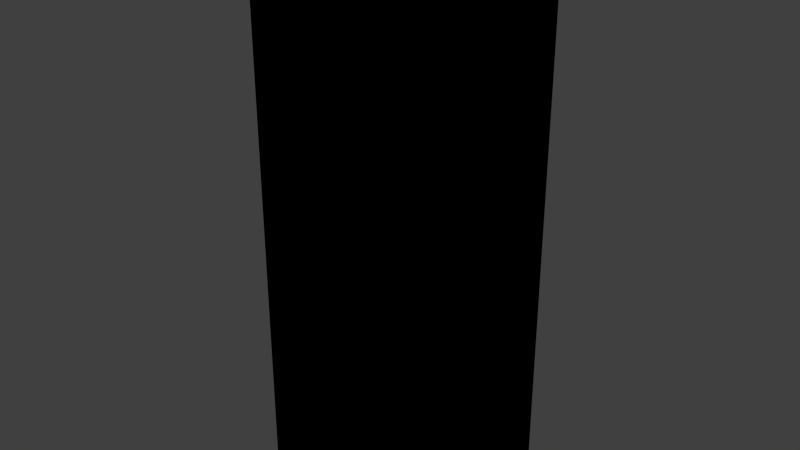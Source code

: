 # Source: panel_electrical_closed.blend  (saved by Blender 2.81.16; exported with 4.5.12 LTS)
import bpy
from mathutils import Matrix  # noqa: F401  (used for matrix-valued properties, if any)

bpy.ops.wm.read_factory_settings(use_empty=True)
scene = bpy.context.scene
scene.name = 'Scene'

# ---- collections
col_collection_1 = bpy.data.collections.new('Collection 1'); scene.collection.children.link(col_collection_1)

# ---- images (referenced by path relative to the original .blend; pixels are not part of the script)
import os
ASSET_DIR = os.environ.get("B2B_ASSET_DIR", "")  # directory of the original .blend (textures are referenced by path, not embedded)
HERE = os.path.dirname(os.path.abspath(__file__))  # packed textures are extracted next to this script under _unpacked/

def load_image(name, relpath, width, height, colorspace="sRGB"):
    """Load a texture the original file referenced (path relative to the .blend, or extracted next to this script)."""
    p = next((c for c in (os.path.join(HERE, relpath), os.path.join(ASSET_DIR, relpath)) if relpath and os.path.exists(c)), "")
    if p:
        img = bpy.data.images.load(p, check_existing=True)
        img.name = name
    else:  # same state as the original file: an image datablock whose file is absent (Cycles renders it pink)
        img = bpy.data.images.new(name, width, height)
        img.source = "FILE"
        img.filepath = "//" + (relpath or name)
    img.colorspace_settings.name = colorspace
    return img
img_electrical_panel_outside_misc_png = load_image('electrical_panel_outside_misc.png', 'Materials/electrical_panel_outside_misc.png', 1024, 1024, 'sRGB')
img_electrical_panel_outside_png = load_image('electrical_panel_outside.png', 'Materials/electrical_panel_outside.png', 1024, 1024, 'sRGB')

# ---- materials (node trees are filled in below, after node groups)
mat_electrical_panel = bpy.data.materials.new('Electrical_Panel')
mat_electrical_panel.alpha_threshold = 0.0
mat_electrical_panel.use_transparent_shadow = False
mat_electrical_panel.roughness = 0.5
mat_electrical_panel.line_color = (0.0, 0.0, 0.0, 1.0)
mat_electrical_panel_door_b = bpy.data.materials.new('Electrical_Panel_Door_B')
mat_electrical_panel_door_b.alpha_threshold = 0.0
mat_electrical_panel_door_b.use_transparent_shadow = False
mat_electrical_panel_door_b.roughness = 0.5
mat_electrical_panel_door_b.line_color = (0.0, 0.0, 0.0, 1.0)

# ---- material node trees
mat_electrical_panel.use_nodes = True; mat_electrical_panel.node_tree.nodes.clear()
_N = mat_electrical_panel.node_tree.nodes; _L = mat_electrical_panel.node_tree.links
n0 = _N.new('ShaderNodeOutputMaterial'); n0.name = 'Material Output'; n0.location = (300, 300)
n1 = _N.new('ShaderNodeTexImage'); n1.name = 'Image Texture'; n1.location = (2, 337)
n1.image = img_electrical_panel_outside_misc_png
n1.interpolation = 'Closest'
n0.is_active_output = True
mat_electrical_panel_door_b.use_nodes = True; mat_electrical_panel_door_b.node_tree.nodes.clear()
_N = mat_electrical_panel_door_b.node_tree.nodes; _L = mat_electrical_panel_door_b.node_tree.links
n0 = _N.new('ShaderNodeOutputMaterial'); n0.name = 'Material Output'; n0.location = (300, 300)
n1 = _N.new('ShaderNodeTexImage'); n1.name = 'Image Texture'; n1.location = (1, 355)
n1.image = img_electrical_panel_outside_png
n1.interpolation = 'Closest'
n0.is_active_output = True

# ---- world
world_world = bpy.data.worlds.new('World'); scene.world = world_world
world_world.color = (0.05088, 0.05088, 0.05088)
world_world.use_sun_shadow = False
world_world.sun_shadow_jitter_overblur = 0.0
world_world.cycles.sampling_method = 'MANUAL'
world_world.cycles.sample_map_resolution = 256

# ---- meshes
me_cube = bpy.data.meshes.new('Cube')
me_cube.from_pydata([(0.09144, 0.04064, -0.2286), (0.09144, -0.06096, -0.2286), (-0.09144, -0.06096, -0.2286), (-0.09144, 0.04064, -0.2286), (0.09144, 0.04064, 0.2286), (0.09144, -0.06096, 0.2286), (-0.09144, -0.06096, 0.2286), (-0.09144, 0.04064, 0.2286)], [], [(0, 1, 2, 3), (4, 7, 6, 5), (0, 4, 5, 1), (2, 6, 7, 3), (4, 0, 3, 7)])
_uv = me_cube.uv_layers.new(name='UVMap')
_uv.uv.foreach_set('vector', [0.5606, 0.7306, 0.5606, 0.6399, 0.1603, 0.6399, 0.1603, 0.7306, 0.5606, 0.6142, 0.1603, 0.6142, 0.1603, 0.5235, 0.5606, 0.5235, 0.6562, 0.509, 0.6562, 0.9713, 0.9082, 0.9713, 0.9082, 0.509, 0.9082, 0.03225, 0.9082, 0.4945, 0.6562, 0.4945, 0.6562, 0.03225, 0.5929, 0.4981, 0.5929, 0.03221, 0.1358, 0.03221, 0.1358, 0.4981])
me_cube.materials.append(mat_electrical_panel)
me_cube.use_remesh_preserve_volume = False
me_cube.use_remesh_preserve_attributes = False
me_cube.use_mirror_vertex_groups = False
me_cube.update()
me_cube_002 = bpy.data.meshes.new('Cube.002')
me_cube_002.from_pydata([(0.09144, -0.003939, -0.2286), (-0.09144, -0.003939, -0.2286), (0.09144, -0.003939, 0.2286), (-0.09144, -0.003939, 0.2286)], [], [(1, 3, 2, 0)])
_uv = me_cube_002.uv_layers.new(name='UVMap')
_uv.uv.foreach_set('vector', [2.796e-07, 0.0, 0.0, 1.0, 1.0, 1.0, 1.0, 0.0])
me_cube_002.materials.append(mat_electrical_panel_door_b)
me_cube_002.use_remesh_preserve_volume = False
me_cube_002.use_remesh_preserve_attributes = False
me_cube_002.use_mirror_vertex_groups = False
me_cube_002.update()

# ---- objects
ob_electrical_panel = bpy.data.objects.new('Electrical_Panel', me_cube)
ob_electrical_panel_door = bpy.data.objects.new('Electrical_Panel_Door', me_cube_002)

# ---- transforms, parenting, visibility, modifiers, constraints
ob_electrical_panel.location = (0.0, 0.0, 0.0)
ob_electrical_panel.lock_rotations_4d = False
ob_electrical_panel.empty_display_type = 'ARROWS'
ob_electrical_panel.lineart.crease_threshold = 0.0
ob_electrical_panel_door.parent = ob_electrical_panel
ob_electrical_panel_door.matrix_parent_inverse = Matrix(((1.0, 0.0, 0.0, -2.18e-09), (0.0, 1.0, 0.0, -0.01016), (0.0, 0.0, 1.0, -1.363e-09), (0.0, 0.0, 0.0, 1.0)))
ob_electrical_panel_door.location = (-2.671e-08, -0.04686, -7.765e-09)
ob_electrical_panel_door.lock_rotations_4d = False
ob_electrical_panel_door.empty_display_type = 'ARROWS'
ob_electrical_panel_door.lineart.crease_threshold = 0.0

# ---- collection membership
col_collection_1.objects.link(ob_electrical_panel)
col_collection_1.objects.link(ob_electrical_panel_door)

# ---- scene / render settings (as saved in the file)
scene.frame_start = 1; scene.frame_end = 250; scene.frame_set(1)
scene.render.engine = 'BLENDER_EEVEE_NEXT'
scene.render.resolution_percentage = 50
scene.render.dither_intensity = 0.0
scene.cycles.use_denoising = False
scene.cycles.samples = 10
scene.cycles.sampling_pattern = 'TABULATED_SOBOL'
scene.cycles.light_sampling_threshold = 0.0
scene.cycles.use_adaptive_sampling = False
scene.cycles.use_light_tree = False
scene.cycles.blur_glossy = 0.0
scene.cycles.pixel_filter_type = 'GAUSSIAN'
scene.cycles.sample_clamp_indirect = 0.0
scene.view_settings.view_transform = 'Standard'
bpy.context.view_layer.update()

# ---- added for rendering (the .blend has no active camera and no usable light): camera, sun
cam_auto = bpy.data.cameras.new('AutoCamera')
cam_auto.lens = 50.0
cam_auto.sensor_width = 36.0
cam_auto.clip_end = 1000.0
ob_auto_camera = bpy.data.objects.new('AutoCamera', cam_auto)
scene.collection.objects.link(ob_auto_camera)
ob_auto_camera.location = (0.465195, -0.568394, 0.372156)
ob_auto_camera.rotation_euler = (1.09748, -7.21219e-08, 0.694738)
scene.camera = ob_auto_camera
light_auto_sun = bpy.data.lights.new('AutoSun', 'SUN')
light_auto_sun.energy = 3.0
light_auto_sun.angle = 0.0523599
ob_auto_sun = bpy.data.objects.new('AutoSun', light_auto_sun)
scene.collection.objects.link(ob_auto_sun)
ob_auto_sun.rotation_euler = (0.872665, 0.174533, 0.523599)
bpy.context.view_layer.update()

